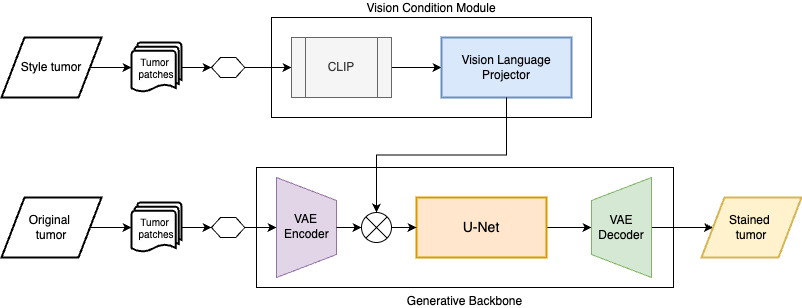

The diagram above was exported from draw.io. Its source (the exported page's mxGraphModel, read from the mxfile embedded in the PNG):
<mxGraphModel dx="830" dy="526" grid="1" gridSize="10" guides="1" tooltips="1" connect="1" arrows="1" fold="1" page="1" pageScale="1" pageWidth="850" pageHeight="1100" math="0" shadow="0">
  <root>
    <mxCell id="0" />
    <mxCell id="1" parent="0" />
    <mxCell id="1Xxk6842TX_NufJBZ-Yd-44" value="Generative Backbone" style="rounded=0;whiteSpace=wrap;html=1;labelPosition=center;verticalLabelPosition=bottom;align=center;verticalAlign=top;" vertex="1" parent="1">
      <mxGeometry x="273" y="440" width="417" height="120" as="geometry" />
    </mxCell>
    <mxCell id="1Xxk6842TX_NufJBZ-Yd-34" value="Vision Condition Module" style="rounded=0;whiteSpace=wrap;html=1;labelPosition=center;verticalLabelPosition=top;align=center;verticalAlign=bottom;" vertex="1" parent="1">
      <mxGeometry x="288" y="290" width="320" height="100" as="geometry" />
    </mxCell>
    <mxCell id="1Xxk6842TX_NufJBZ-Yd-9" style="edgeStyle=orthogonalEdgeStyle;rounded=0;orthogonalLoop=1;jettySize=auto;html=1;exitX=1;exitY=0.5;exitDx=0;exitDy=0;exitPerimeter=0;entryX=0;entryY=0.5;entryDx=0;entryDy=0;" edge="1" parent="1" source="1Xxk6842TX_NufJBZ-Yd-3" target="1Xxk6842TX_NufJBZ-Yd-8">
      <mxGeometry relative="1" as="geometry" />
    </mxCell>
    <mxCell id="1Xxk6842TX_NufJBZ-Yd-3" value="Tumor&amp;nbsp;&lt;div&gt;patches&lt;/div&gt;" style="strokeWidth=2;html=1;shape=mxgraph.flowchart.multi-document;whiteSpace=wrap;fontSize=10;" vertex="1" parent="1">
      <mxGeometry x="148" y="315" width="50" height="50" as="geometry" />
    </mxCell>
    <mxCell id="1Xxk6842TX_NufJBZ-Yd-6" value="Style tumor" style="shape=parallelogram;html=1;strokeWidth=2;perimeter=parallelogramPerimeter;whiteSpace=wrap;rounded=0;arcSize=12;size=0.23;" vertex="1" parent="1">
      <mxGeometry x="18" y="310" width="100" height="60" as="geometry" />
    </mxCell>
    <mxCell id="1Xxk6842TX_NufJBZ-Yd-7" style="edgeStyle=orthogonalEdgeStyle;rounded=0;orthogonalLoop=1;jettySize=auto;html=1;exitX=1;exitY=0.5;exitDx=0;exitDy=0;entryX=0;entryY=0.5;entryDx=0;entryDy=0;entryPerimeter=0;" edge="1" parent="1" source="1Xxk6842TX_NufJBZ-Yd-6" target="1Xxk6842TX_NufJBZ-Yd-3">
      <mxGeometry relative="1" as="geometry" />
    </mxCell>
    <mxCell id="1Xxk6842TX_NufJBZ-Yd-11" style="edgeStyle=orthogonalEdgeStyle;rounded=0;orthogonalLoop=1;jettySize=auto;html=1;exitX=1;exitY=0.5;exitDx=0;exitDy=0;entryX=0;entryY=0.5;entryDx=0;entryDy=0;" edge="1" parent="1" source="1Xxk6842TX_NufJBZ-Yd-8" target="1Xxk6842TX_NufJBZ-Yd-10">
      <mxGeometry relative="1" as="geometry" />
    </mxCell>
    <mxCell id="1Xxk6842TX_NufJBZ-Yd-8" value="" style="verticalLabelPosition=bottom;verticalAlign=top;html=1;shape=hexagon;perimeter=hexagonPerimeter2;arcSize=6;size=0.27;" vertex="1" parent="1">
      <mxGeometry x="228" y="330" width="33.33" height="20" as="geometry" />
    </mxCell>
    <mxCell id="1Xxk6842TX_NufJBZ-Yd-13" style="edgeStyle=orthogonalEdgeStyle;rounded=0;orthogonalLoop=1;jettySize=auto;html=1;exitX=1;exitY=0.5;exitDx=0;exitDy=0;entryX=0;entryY=0.5;entryDx=0;entryDy=0;" edge="1" parent="1" source="1Xxk6842TX_NufJBZ-Yd-10" target="1Xxk6842TX_NufJBZ-Yd-12">
      <mxGeometry relative="1" as="geometry" />
    </mxCell>
    <mxCell id="1Xxk6842TX_NufJBZ-Yd-10" value="CLIP" style="verticalLabelPosition=middle;verticalAlign=middle;html=1;shape=process;whiteSpace=wrap;rounded=0;size=0.14;arcSize=6;labelPosition=center;align=center;fontSize=12;fillColor=#f5f5f5;fontColor=#333333;strokeColor=#666666;" vertex="1" parent="1">
      <mxGeometry x="308" y="310" width="100" height="60" as="geometry" />
    </mxCell>
    <mxCell id="1Xxk6842TX_NufJBZ-Yd-12" value="Vision Language Projector" style="rounded=0;whiteSpace=wrap;html=1;absoluteArcSize=1;arcSize=14;strokeWidth=2;fontSize=12;fillColor=#dae8fc;strokeColor=#6c8ebf;" vertex="1" parent="1">
      <mxGeometry x="458" y="310" width="130" height="60" as="geometry" />
    </mxCell>
    <mxCell id="1Xxk6842TX_NufJBZ-Yd-18" style="edgeStyle=orthogonalEdgeStyle;rounded=0;orthogonalLoop=1;jettySize=auto;html=1;exitX=1;exitY=0.5;exitDx=0;exitDy=0;exitPerimeter=0;entryX=0;entryY=0.5;entryDx=0;entryDy=0;" edge="1" parent="1" source="1Xxk6842TX_NufJBZ-Yd-14" target="1Xxk6842TX_NufJBZ-Yd-17">
      <mxGeometry relative="1" as="geometry" />
    </mxCell>
    <mxCell id="1Xxk6842TX_NufJBZ-Yd-14" value="Tumor&amp;nbsp;&lt;div&gt;patches&lt;/div&gt;" style="strokeWidth=2;html=1;shape=mxgraph.flowchart.multi-document;whiteSpace=wrap;fontSize=10;" vertex="1" parent="1">
      <mxGeometry x="148" y="475" width="50" height="50" as="geometry" />
    </mxCell>
    <mxCell id="1Xxk6842TX_NufJBZ-Yd-15" value="Original&amp;nbsp;&lt;div&gt;tumor&lt;/div&gt;" style="shape=parallelogram;html=1;strokeWidth=2;perimeter=parallelogramPerimeter;whiteSpace=wrap;rounded=0;arcSize=12;size=0.23;" vertex="1" parent="1">
      <mxGeometry x="18" y="470" width="100" height="60" as="geometry" />
    </mxCell>
    <mxCell id="1Xxk6842TX_NufJBZ-Yd-16" style="edgeStyle=orthogonalEdgeStyle;rounded=0;orthogonalLoop=1;jettySize=auto;html=1;exitX=1;exitY=0.5;exitDx=0;exitDy=0;entryX=0;entryY=0.5;entryDx=0;entryDy=0;entryPerimeter=0;" edge="1" parent="1" source="1Xxk6842TX_NufJBZ-Yd-15" target="1Xxk6842TX_NufJBZ-Yd-14">
      <mxGeometry relative="1" as="geometry" />
    </mxCell>
    <mxCell id="1Xxk6842TX_NufJBZ-Yd-20" style="edgeStyle=orthogonalEdgeStyle;rounded=0;orthogonalLoop=1;jettySize=auto;html=1;exitX=1;exitY=0.5;exitDx=0;exitDy=0;entryX=0.5;entryY=0;entryDx=0;entryDy=0;" edge="1" parent="1" source="1Xxk6842TX_NufJBZ-Yd-17" target="1Xxk6842TX_NufJBZ-Yd-19">
      <mxGeometry relative="1" as="geometry" />
    </mxCell>
    <mxCell id="1Xxk6842TX_NufJBZ-Yd-17" value="" style="verticalLabelPosition=bottom;verticalAlign=top;html=1;shape=hexagon;perimeter=hexagonPerimeter2;arcSize=6;size=0.27;" vertex="1" parent="1">
      <mxGeometry x="228" y="490" width="33.33" height="20" as="geometry" />
    </mxCell>
    <mxCell id="1Xxk6842TX_NufJBZ-Yd-19" value="VAE Encoder" style="verticalLabelPosition=middle;verticalAlign=middle;html=1;shape=trapezoid;perimeter=trapezoidPerimeter;whiteSpace=wrap;size=0.23;arcSize=10;flipV=1;labelPosition=center;align=center;rotation=-90;textDirection=vertical-rl;fillColor=#e1d5e7;strokeColor=#9673a6;" vertex="1" parent="1">
      <mxGeometry x="273" y="470" width="100" height="60" as="geometry" />
    </mxCell>
    <mxCell id="1Xxk6842TX_NufJBZ-Yd-25" style="edgeStyle=orthogonalEdgeStyle;rounded=0;orthogonalLoop=1;jettySize=auto;html=1;exitX=1;exitY=0.5;exitDx=0;exitDy=0;entryX=0.5;entryY=1;entryDx=0;entryDy=0;" edge="1" parent="1" source="1Xxk6842TX_NufJBZ-Yd-21" target="1Xxk6842TX_NufJBZ-Yd-24">
      <mxGeometry relative="1" as="geometry" />
    </mxCell>
    <mxCell id="1Xxk6842TX_NufJBZ-Yd-21" value="U-Net" style="rounded=0;whiteSpace=wrap;html=1;absoluteArcSize=1;arcSize=14;strokeWidth=2;fontSize=14;fillColor=#ffe6cc;strokeColor=#d79b00;" vertex="1" parent="1">
      <mxGeometry x="433" y="470" width="130" height="60" as="geometry" />
    </mxCell>
    <mxCell id="1Xxk6842TX_NufJBZ-Yd-31" style="edgeStyle=orthogonalEdgeStyle;rounded=0;orthogonalLoop=1;jettySize=auto;html=1;exitX=0.5;exitY=0;exitDx=0;exitDy=0;entryX=0;entryY=0.5;entryDx=0;entryDy=0;" edge="1" parent="1" source="1Xxk6842TX_NufJBZ-Yd-24" target="1Xxk6842TX_NufJBZ-Yd-29">
      <mxGeometry relative="1" as="geometry" />
    </mxCell>
    <mxCell id="1Xxk6842TX_NufJBZ-Yd-24" value="VAE Decoder" style="verticalLabelPosition=middle;verticalAlign=middle;html=1;shape=trapezoid;perimeter=trapezoidPerimeter;whiteSpace=wrap;size=0.23;arcSize=10;flipV=1;labelPosition=center;align=center;rotation=90;horizontal=0;fillColor=#d5e8d4;strokeColor=#82b366;" vertex="1" parent="1">
      <mxGeometry x="588" y="470" width="100" height="60" as="geometry" />
    </mxCell>
    <mxCell id="1Xxk6842TX_NufJBZ-Yd-29" value="Stained&amp;nbsp;&lt;div&gt;tumor&lt;/div&gt;" style="shape=parallelogram;html=1;strokeWidth=2;perimeter=parallelogramPerimeter;whiteSpace=wrap;rounded=0;arcSize=12;size=0.23;fillColor=#fff2cc;strokeColor=#d6b656;" vertex="1" parent="1">
      <mxGeometry x="718" y="470" width="100" height="60" as="geometry" />
    </mxCell>
    <mxCell id="1Xxk6842TX_NufJBZ-Yd-43" style="edgeStyle=orthogonalEdgeStyle;rounded=0;orthogonalLoop=1;jettySize=auto;html=1;exitX=1;exitY=0.5;exitDx=0;exitDy=0;exitPerimeter=0;entryX=0;entryY=0.5;entryDx=0;entryDy=0;" edge="1" parent="1" source="1Xxk6842TX_NufJBZ-Yd-40" target="1Xxk6842TX_NufJBZ-Yd-21">
      <mxGeometry relative="1" as="geometry" />
    </mxCell>
    <mxCell id="1Xxk6842TX_NufJBZ-Yd-40" value="" style="verticalLabelPosition=bottom;verticalAlign=top;html=1;shape=mxgraph.flowchart.or;" vertex="1" parent="1">
      <mxGeometry x="378" y="485" width="30" height="30" as="geometry" />
    </mxCell>
    <mxCell id="1Xxk6842TX_NufJBZ-Yd-41" style="edgeStyle=orthogonalEdgeStyle;rounded=0;orthogonalLoop=1;jettySize=auto;html=1;exitX=0.5;exitY=1;exitDx=0;exitDy=0;entryX=0.5;entryY=0;entryDx=0;entryDy=0;entryPerimeter=0;" edge="1" parent="1" source="1Xxk6842TX_NufJBZ-Yd-12" target="1Xxk6842TX_NufJBZ-Yd-40">
      <mxGeometry relative="1" as="geometry" />
    </mxCell>
    <mxCell id="1Xxk6842TX_NufJBZ-Yd-42" style="edgeStyle=orthogonalEdgeStyle;rounded=0;orthogonalLoop=1;jettySize=auto;html=1;exitX=0.5;exitY=1;exitDx=0;exitDy=0;entryX=0;entryY=0.5;entryDx=0;entryDy=0;entryPerimeter=0;" edge="1" parent="1" source="1Xxk6842TX_NufJBZ-Yd-19" target="1Xxk6842TX_NufJBZ-Yd-40">
      <mxGeometry relative="1" as="geometry" />
    </mxCell>
  </root>
</mxGraphModel>